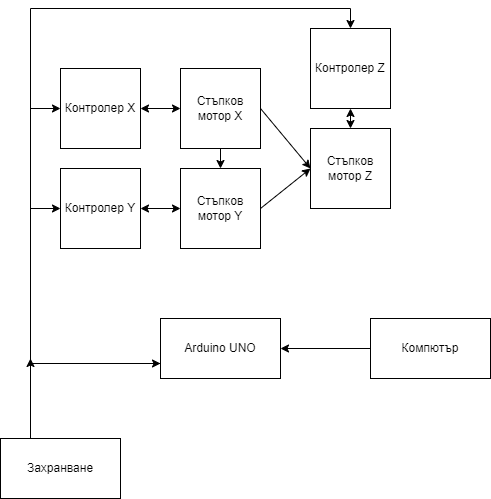

The diagram above was exported from draw.io. Its source (the exported page's mxGraphModel, read from the mxfile embedded in the PNG):
<mxGraphModel dx="1038" dy="489" grid="1" gridSize="10" guides="1" tooltips="1" connect="1" arrows="1" fold="1" page="1" pageScale="1" pageWidth="827" pageHeight="1169" math="0" shadow="0">
  <root>
    <mxCell id="0" />
    <mxCell id="1" parent="0" />
    <mxCell id="GLdJXoIcpmjF3brJ0XHb-1" value="Стъпков мотор Y" style="whiteSpace=wrap;html=1;aspect=fixed;" parent="1" vertex="1">
      <mxGeometry x="370" y="190" width="80" height="80" as="geometry" />
    </mxCell>
    <mxCell id="GLdJXoIcpmjF3brJ0XHb-2" value="Стъпков мотор Z" style="whiteSpace=wrap;html=1;aspect=fixed;" parent="1" vertex="1">
      <mxGeometry x="500" y="150" width="80" height="80" as="geometry" />
    </mxCell>
    <mxCell id="GLdJXoIcpmjF3brJ0XHb-3" value="Стъпков мотор Х" style="whiteSpace=wrap;html=1;aspect=fixed;" parent="1" vertex="1">
      <mxGeometry x="370" y="90" width="80" height="80" as="geometry" />
    </mxCell>
    <mxCell id="GLdJXoIcpmjF3brJ0XHb-4" value="Контролер Х" style="whiteSpace=wrap;html=1;aspect=fixed;" parent="1" vertex="1">
      <mxGeometry x="250" y="90" width="80" height="80" as="geometry" />
    </mxCell>
    <mxCell id="GLdJXoIcpmjF3brJ0XHb-5" value="Контролер Y" style="whiteSpace=wrap;html=1;aspect=fixed;" parent="1" vertex="1">
      <mxGeometry x="250" y="190" width="80" height="80" as="geometry" />
    </mxCell>
    <mxCell id="GLdJXoIcpmjF3brJ0XHb-6" value="Контролер Z" style="whiteSpace=wrap;html=1;aspect=fixed;" parent="1" vertex="1">
      <mxGeometry x="500" y="50" width="80" height="80" as="geometry" />
    </mxCell>
    <mxCell id="GLdJXoIcpmjF3brJ0XHb-8" value="Arduino UNO" style="rounded=0;whiteSpace=wrap;html=1;" parent="1" vertex="1">
      <mxGeometry x="350" y="340" width="120" height="60" as="geometry" />
    </mxCell>
    <mxCell id="GLdJXoIcpmjF3brJ0XHb-9" value="" style="endArrow=classic;html=1;rounded=0;exitX=0.5;exitY=1;exitDx=0;exitDy=0;entryX=0.5;entryY=0;entryDx=0;entryDy=0;" parent="1" source="GLdJXoIcpmjF3brJ0XHb-3" target="GLdJXoIcpmjF3brJ0XHb-1" edge="1">
      <mxGeometry width="50" height="50" relative="1" as="geometry">
        <mxPoint x="350" y="300" as="sourcePoint" />
        <mxPoint x="400" y="250" as="targetPoint" />
      </mxGeometry>
    </mxCell>
    <mxCell id="GLdJXoIcpmjF3brJ0XHb-10" value="" style="endArrow=classic;html=1;rounded=0;exitX=1;exitY=0.5;exitDx=0;exitDy=0;entryX=0;entryY=0.5;entryDx=0;entryDy=0;" parent="1" source="GLdJXoIcpmjF3brJ0XHb-1" target="GLdJXoIcpmjF3brJ0XHb-2" edge="1">
      <mxGeometry width="50" height="50" relative="1" as="geometry">
        <mxPoint x="470" y="310" as="sourcePoint" />
        <mxPoint x="520" y="260" as="targetPoint" />
      </mxGeometry>
    </mxCell>
    <mxCell id="GLdJXoIcpmjF3brJ0XHb-11" value="" style="endArrow=classic;html=1;rounded=0;exitX=1;exitY=0.5;exitDx=0;exitDy=0;entryX=0;entryY=0.5;entryDx=0;entryDy=0;" parent="1" source="GLdJXoIcpmjF3brJ0XHb-3" target="GLdJXoIcpmjF3brJ0XHb-2" edge="1">
      <mxGeometry width="50" height="50" relative="1" as="geometry">
        <mxPoint x="350" y="300" as="sourcePoint" />
        <mxPoint x="400" y="250" as="targetPoint" />
      </mxGeometry>
    </mxCell>
    <mxCell id="GLdJXoIcpmjF3brJ0XHb-12" value="" style="endArrow=classic;startArrow=classic;html=1;rounded=0;exitX=1;exitY=0.5;exitDx=0;exitDy=0;entryX=0;entryY=0.5;entryDx=0;entryDy=0;" parent="1" source="GLdJXoIcpmjF3brJ0XHb-5" target="GLdJXoIcpmjF3brJ0XHb-1" edge="1">
      <mxGeometry width="50" height="50" relative="1" as="geometry">
        <mxPoint x="350" y="220" as="sourcePoint" />
        <mxPoint x="400" y="170" as="targetPoint" />
      </mxGeometry>
    </mxCell>
    <mxCell id="GLdJXoIcpmjF3brJ0XHb-13" value="" style="endArrow=classic;startArrow=classic;html=1;rounded=0;exitX=1;exitY=0.5;exitDx=0;exitDy=0;entryX=0;entryY=0.5;entryDx=0;entryDy=0;" parent="1" source="GLdJXoIcpmjF3brJ0XHb-4" target="GLdJXoIcpmjF3brJ0XHb-3" edge="1">
      <mxGeometry width="50" height="50" relative="1" as="geometry">
        <mxPoint x="350" y="220" as="sourcePoint" />
        <mxPoint x="400" y="170" as="targetPoint" />
      </mxGeometry>
    </mxCell>
    <mxCell id="GLdJXoIcpmjF3brJ0XHb-14" value="" style="endArrow=classic;html=1;rounded=0;entryX=0;entryY=0.5;entryDx=0;entryDy=0;exitX=0;exitY=0.75;exitDx=0;exitDy=0;" parent="1" source="GLdJXoIcpmjF3brJ0XHb-8" target="GLdJXoIcpmjF3brJ0XHb-5" edge="1">
      <mxGeometry width="50" height="50" relative="1" as="geometry">
        <mxPoint x="350" y="220" as="sourcePoint" />
        <mxPoint x="400" y="170" as="targetPoint" />
        <Array as="points">
          <mxPoint x="220" y="385" />
          <mxPoint x="220" y="230" />
        </Array>
      </mxGeometry>
    </mxCell>
    <mxCell id="GLdJXoIcpmjF3brJ0XHb-15" value="" style="endArrow=classic;html=1;rounded=0;entryX=0;entryY=0.5;entryDx=0;entryDy=0;" parent="1" target="GLdJXoIcpmjF3brJ0XHb-4" edge="1">
      <mxGeometry width="50" height="50" relative="1" as="geometry">
        <mxPoint x="220" y="230" as="sourcePoint" />
        <mxPoint x="400" y="170" as="targetPoint" />
        <Array as="points">
          <mxPoint x="220" y="130" />
        </Array>
      </mxGeometry>
    </mxCell>
    <mxCell id="GLdJXoIcpmjF3brJ0XHb-16" value="" style="endArrow=classic;startArrow=classic;html=1;rounded=0;entryX=0.5;entryY=0;entryDx=0;entryDy=0;exitX=0;exitY=0.75;exitDx=0;exitDy=0;" parent="1" source="GLdJXoIcpmjF3brJ0XHb-8" target="GLdJXoIcpmjF3brJ0XHb-6" edge="1">
      <mxGeometry width="50" height="50" relative="1" as="geometry">
        <mxPoint x="350" y="220" as="sourcePoint" />
        <mxPoint x="400" y="170" as="targetPoint" />
        <Array as="points">
          <mxPoint x="220" y="385" />
          <mxPoint x="220" y="30" />
          <mxPoint x="540" y="30" />
        </Array>
      </mxGeometry>
    </mxCell>
    <mxCell id="GLdJXoIcpmjF3brJ0XHb-17" value="" style="endArrow=classic;startArrow=classic;html=1;rounded=0;entryX=0.5;entryY=0;entryDx=0;entryDy=0;exitX=0.5;exitY=1;exitDx=0;exitDy=0;" parent="1" source="GLdJXoIcpmjF3brJ0XHb-6" target="GLdJXoIcpmjF3brJ0XHb-2" edge="1">
      <mxGeometry width="50" height="50" relative="1" as="geometry">
        <mxPoint x="350" y="220" as="sourcePoint" />
        <mxPoint x="400" y="170" as="targetPoint" />
      </mxGeometry>
    </mxCell>
    <mxCell id="GLdJXoIcpmjF3brJ0XHb-22" style="edgeStyle=orthogonalEdgeStyle;rounded=0;orthogonalLoop=1;jettySize=auto;html=1;exitX=0.25;exitY=0;exitDx=0;exitDy=0;" parent="1" source="GLdJXoIcpmjF3brJ0XHb-18" edge="1">
      <mxGeometry relative="1" as="geometry">
        <mxPoint x="220" y="380" as="targetPoint" />
      </mxGeometry>
    </mxCell>
    <mxCell id="GLdJXoIcpmjF3brJ0XHb-18" value="Захранване" style="rounded=0;whiteSpace=wrap;html=1;" parent="1" vertex="1">
      <mxGeometry x="190" y="460" width="120" height="60" as="geometry" />
    </mxCell>
    <mxCell id="GLdJXoIcpmjF3brJ0XHb-24" style="edgeStyle=orthogonalEdgeStyle;rounded=0;orthogonalLoop=1;jettySize=auto;html=1;exitX=0;exitY=0.5;exitDx=0;exitDy=0;entryX=1;entryY=0.5;entryDx=0;entryDy=0;" parent="1" source="GLdJXoIcpmjF3brJ0XHb-23" target="GLdJXoIcpmjF3brJ0XHb-8" edge="1">
      <mxGeometry relative="1" as="geometry" />
    </mxCell>
    <mxCell id="GLdJXoIcpmjF3brJ0XHb-23" value="Компютър" style="rounded=0;whiteSpace=wrap;html=1;" parent="1" vertex="1">
      <mxGeometry x="560" y="340" width="120" height="60" as="geometry" />
    </mxCell>
  </root>
</mxGraphModel>